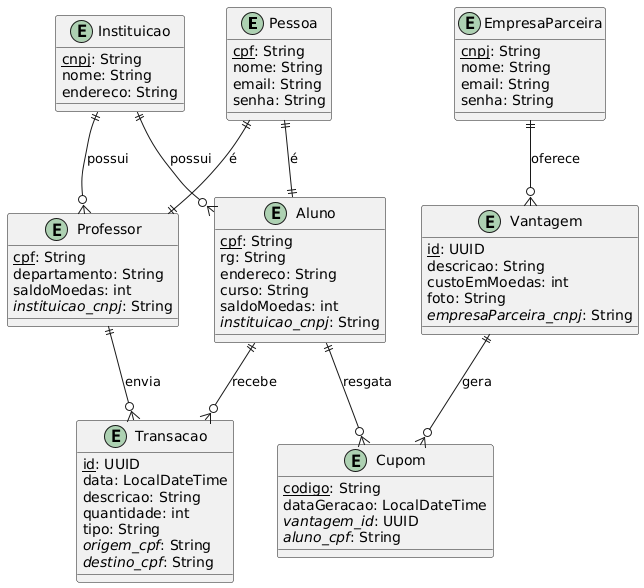

The diagram above was rendered by PlantUML. Its source (embedded in the PNG):
@startuml
!define Table(name,desc) class name as "desc" << (T,#FFAAAA) >>
!define PrimaryKey(field) <u>field</u>
!define ForeignKey(field) <i>field</i>

entity Pessoa {
  PrimaryKey(cpf): String
  nome: String
  email: String
  senha: String
}

entity Aluno {
  PrimaryKey(cpf): String
  rg: String
  endereco: String
  curso: String
  saldoMoedas: int
  ForeignKey(instituicao_cnpj): String
}

entity Professor {
  PrimaryKey(cpf): String
  departamento: String
  saldoMoedas: int
  ForeignKey(instituicao_cnpj): String
}

entity Instituicao {
  PrimaryKey(cnpj): String
  nome: String
  endereco: String
}

entity EmpresaParceira {
  PrimaryKey(cnpj): String
  nome: String
  email: String
  senha: String
}

entity Vantagem {
  PrimaryKey(id): UUID
  descricao: String
  custoEmMoedas: int
  foto: String
  ForeignKey(empresaParceira_cnpj): String
}

entity Cupom {
  PrimaryKey(codigo): String
  dataGeracao: LocalDateTime
  ForeignKey(vantagem_id): UUID
  ForeignKey(aluno_cpf): String
}

entity Transacao {
  PrimaryKey(id): UUID
  data: LocalDateTime
  descricao: String
  quantidade: int
  tipo: String
  ForeignKey(origem_cpf): String
  ForeignKey(destino_cpf): String
}

Pessoa ||--|| Aluno : "é"
Pessoa ||--|| Professor : "é"
Instituicao ||--o{ Aluno : "possui"
Instituicao ||--o{ Professor : "possui"
EmpresaParceira ||--o{ Vantagem : "oferece"
Aluno ||--o{ Cupom : "resgata"
Vantagem ||--o{ Cupom : "gera"
Aluno ||--o{ Transacao : "recebe"
Professor ||--o{ Transacao : "envia"
@enduml